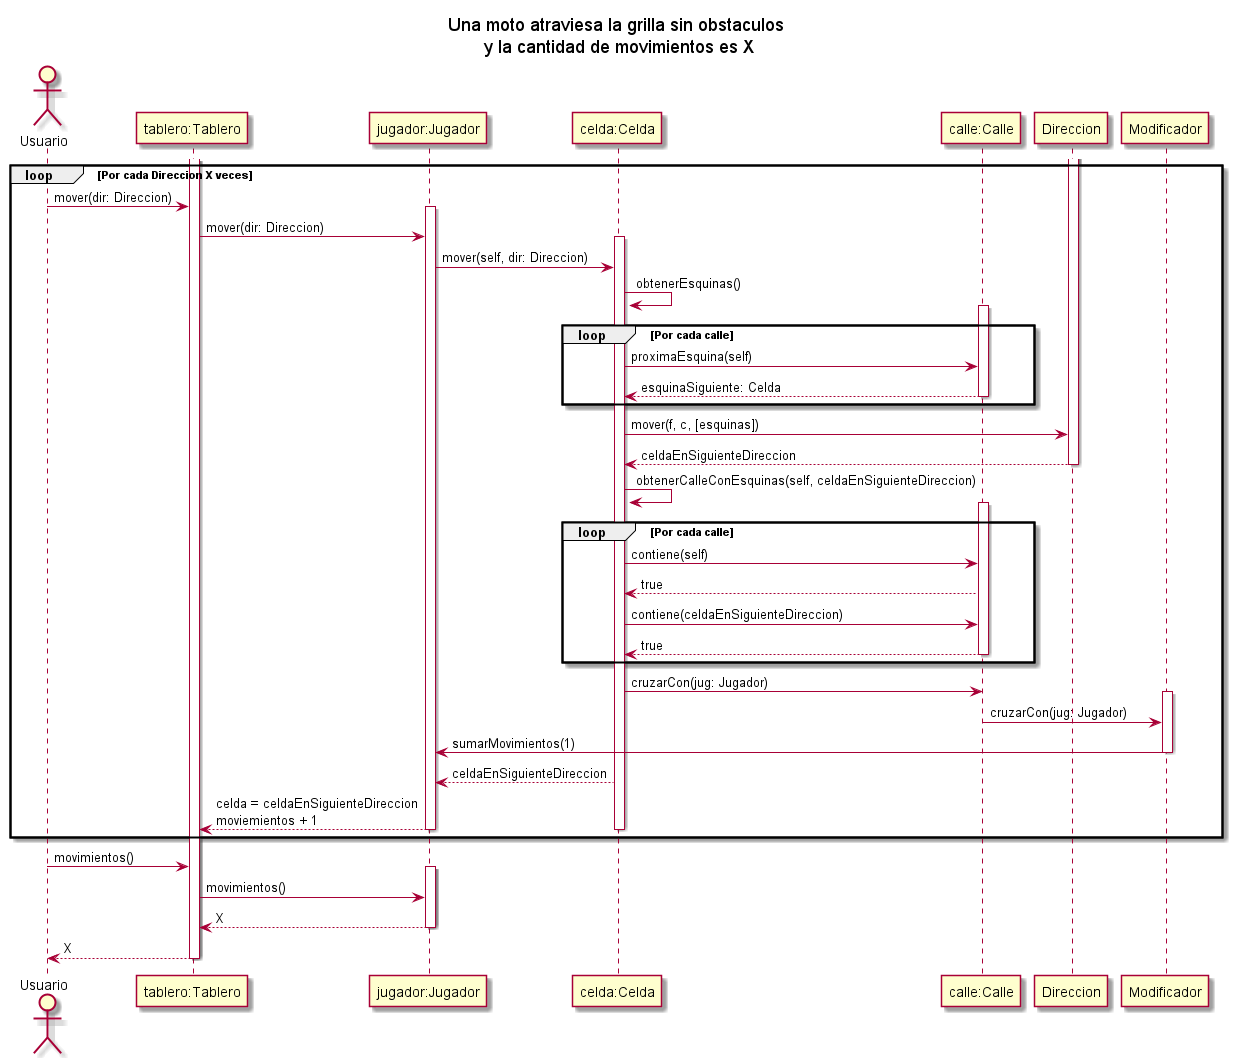

The diagram above was rendered by PlantUML. Its source (embedded in the PNG):
@startuml SecuenciaUnaMotoCruzaLaGrillaSinObstaculos

title Una moto atraviesa la grilla sin obstaculos\n y la cantidad de movimientos es X

Actor Usuario as user
participant "tablero:Tablero" as tablero
participant "jugador:Jugador" as jugador
participant "celda:Celda" as celda
participant "calle:Calle" as calle
participant "Direccion" as direccion
participant "Modificador" as modificador

activate tablero

loop Por cada Direccion X veces

    user -> tablero: mover(dir: Direccion)

    activate jugador

    tablero -> jugador: mover(dir: Direccion)

    activate celda

    jugador -> celda: mover(self, dir: Direccion)
    celda -> celda: obtenerEsquinas()

    loop Por cada calle
        activate calle

        celda -> calle: proximaEsquina(self)
        calle --> celda: esquinaSiguiente: Celda

        deactivate calle
    end

    activate direccion

    celda -> direccion: mover(f, c, [esquinas])
    direccion --> celda: celdaEnSiguienteDireccion

    deactivate direccion

    celda -> celda: obtenerCalleConEsquinas(self, celdaEnSiguienteDireccion)

    loop Por cada calle
        activate calle

        celda -> calle: contiene(self)
        calle --> celda: true
        celda -> calle: contiene(celdaEnSiguienteDireccion)
        calle --> celda: true

        deactivate calle
    end

    activate calle

    celda -> calle: cruzarCon(jug: Jugador)

    activate modificador

    calle -> modificador: cruzarCon(jug: Jugador)
    modificador -> jugador: sumarMovimientos(1)

    deactivate modificador
    deactivate calle

    celda --> jugador: celdaEnSiguienteDireccion
    jugador --> tablero: celda = celdaEnSiguienteDireccion\nmoviemientos + 1

    deactivate celda
    deactivate jugador

end


user -> tablero: movimientos()

activate jugador
tablero -> jugador: movimientos()
jugador --> tablero: X
deactivate jugador

tablero --> user: X

deactivate tablero

@enduml